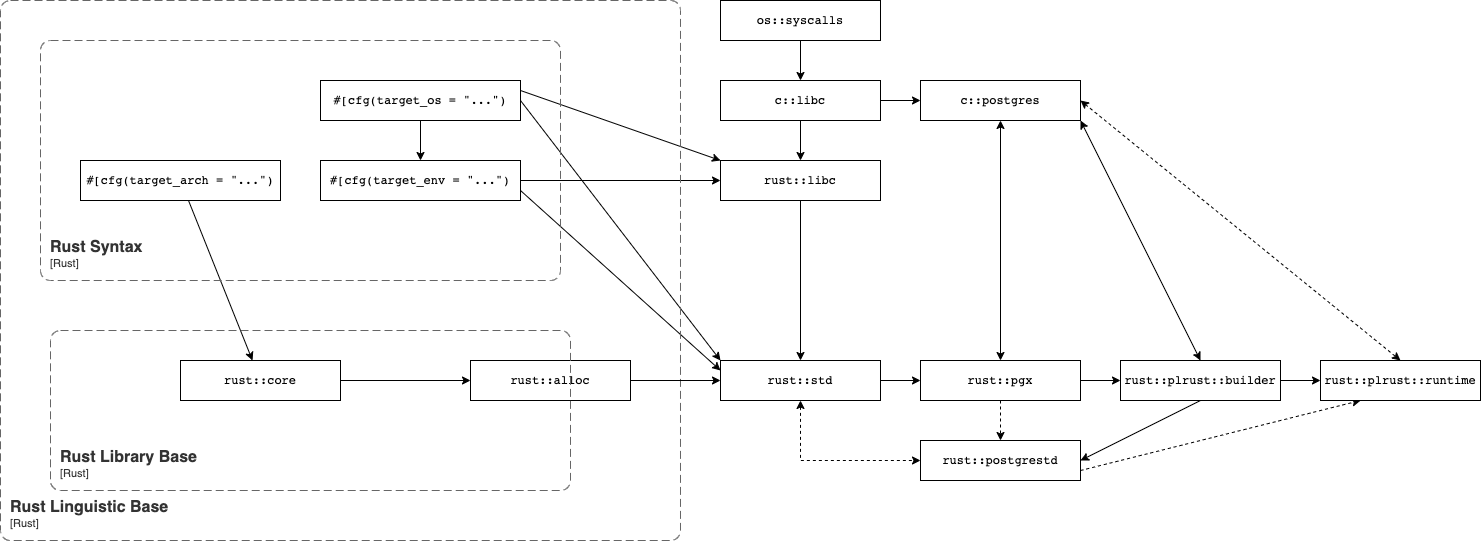

The diagram above was exported from draw.io. Its source (the exported page's mxGraphModel, read from the mxfile embedded in the PNG):
<mxGraphModel dx="1149" dy="703" grid="1" gridSize="10" guides="1" tooltips="1" connect="1" arrows="1" fold="1" page="1" pageScale="1" pageWidth="1169" pageHeight="827" math="0" shadow="0">
  <root>
    <mxCell id="0" />
    <mxCell id="1" parent="0" />
    <mxCell id="12" style="rounded=0;orthogonalLoop=1;jettySize=auto;html=1;" parent="1" source="2" target="10" edge="1">
      <mxGeometry relative="1" as="geometry" />
    </mxCell>
    <mxCell id="2" value="&lt;pre&gt;#[cfg(target_arch = &quot;...&quot;)&lt;/pre&gt;" style="rounded=0;whiteSpace=wrap;html=1;" parent="1" vertex="1">
      <mxGeometry x="80" y="440" width="200" height="40" as="geometry" />
    </mxCell>
    <mxCell id="5" value="" style="edgeStyle=orthogonalEdgeStyle;rounded=0;orthogonalLoop=1;jettySize=auto;html=1;" parent="1" source="3" target="4" edge="1">
      <mxGeometry relative="1" as="geometry" />
    </mxCell>
    <mxCell id="20" style="rounded=0;orthogonalLoop=1;jettySize=auto;html=1;exitX=1;exitY=0.25;exitDx=0;exitDy=0;entryX=0;entryY=0;entryDx=0;entryDy=0;" parent="1" source="3" target="18" edge="1">
      <mxGeometry relative="1" as="geometry" />
    </mxCell>
    <mxCell id="24" style="edgeStyle=none;rounded=0;orthogonalLoop=1;jettySize=auto;html=1;entryX=0;entryY=0;entryDx=0;entryDy=0;exitX=1;exitY=0.5;exitDx=0;exitDy=0;" parent="1" source="3" target="22" edge="1">
      <mxGeometry relative="1" as="geometry" />
    </mxCell>
    <mxCell id="3" value="&lt;pre&gt;#[cfg(target_os = &quot;...&quot;)&lt;/pre&gt;" style="rounded=0;whiteSpace=wrap;html=1;" parent="1" vertex="1">
      <mxGeometry x="320" y="360" width="200" height="40" as="geometry" />
    </mxCell>
    <mxCell id="21" style="edgeStyle=none;rounded=0;orthogonalLoop=1;jettySize=auto;html=1;" parent="1" source="4" target="18" edge="1">
      <mxGeometry relative="1" as="geometry" />
    </mxCell>
    <mxCell id="25" style="edgeStyle=none;rounded=0;orthogonalLoop=1;jettySize=auto;html=1;entryX=0;entryY=0.25;entryDx=0;entryDy=0;exitX=1;exitY=0.75;exitDx=0;exitDy=0;" parent="1" source="4" target="22" edge="1">
      <mxGeometry relative="1" as="geometry" />
    </mxCell>
    <mxCell id="4" value="&lt;pre&gt;#[cfg(target_env = &quot;...&quot;)&lt;/pre&gt;" style="rounded=0;whiteSpace=wrap;html=1;" parent="1" vertex="1">
      <mxGeometry x="320" y="440" width="200" height="40" as="geometry" />
    </mxCell>
    <object placeholders="1" c4Name="Rust Syntax" c4Type="ContainerScopeBoundary" c4Application="Rust" label="&lt;font style=&quot;font-size: 16px&quot;&gt;&lt;b&gt;&lt;div style=&quot;text-align: left&quot;&gt;%c4Name%&lt;/div&gt;&lt;/b&gt;&lt;/font&gt;&lt;div style=&quot;text-align: left&quot;&gt;[%c4Application%]&lt;/div&gt;" id="6">
      <mxCell style="rounded=1;fontSize=11;whiteSpace=wrap;html=1;dashed=1;arcSize=20;fillColor=none;strokeColor=#666666;fontColor=#333333;labelBackgroundColor=none;align=left;verticalAlign=bottom;labelBorderColor=none;spacingTop=0;spacing=10;dashPattern=8 4;metaEdit=1;rotatable=0;perimeter=rectanglePerimeter;noLabel=0;labelPadding=0;allowArrows=0;connectable=0;expand=0;recursiveResize=0;editable=1;pointerEvents=0;absoluteArcSize=1;metaData={&quot;c4Type&quot;:{&quot;editable&quot;:false}};points=[[0.25,0,0],[0.5,0,0],[0.75,0,0],[1,0.25,0],[1,0.5,0],[1,0.75,0],[0.75,1,0],[0.5,1,0],[0.25,1,0],[0,0.75,0],[0,0.5,0],[0,0.25,0]];" parent="1" vertex="1">
        <mxGeometry x="40" y="320" width="520" height="240" as="geometry" />
      </mxCell>
    </object>
    <object placeholders="1" c4Name="Rust Linguistic Base" c4Type="ContainerScopeBoundary" c4Application="Rust" label="&lt;font style=&quot;font-size: 16px&quot;&gt;&lt;b&gt;&lt;div style=&quot;text-align: left&quot;&gt;%c4Name%&lt;/div&gt;&lt;/b&gt;&lt;/font&gt;&lt;div style=&quot;text-align: left&quot;&gt;[%c4Application%]&lt;/div&gt;" id="8">
      <mxCell style="rounded=1;fontSize=11;whiteSpace=wrap;html=1;dashed=1;arcSize=20;fillColor=none;strokeColor=#666666;fontColor=#333333;labelBackgroundColor=none;align=left;verticalAlign=bottom;labelBorderColor=none;spacingTop=0;spacing=10;dashPattern=8 4;metaEdit=1;rotatable=0;perimeter=rectanglePerimeter;noLabel=0;labelPadding=0;allowArrows=0;connectable=0;expand=0;recursiveResize=0;editable=1;pointerEvents=0;absoluteArcSize=1;metaData={&quot;c4Type&quot;:{&quot;editable&quot;:false}};points=[[0.25,0,0],[0.5,0,0],[0.75,0,0],[1,0.25,0],[1,0.5,0],[1,0.75,0],[0.75,1,0],[0.5,1,0],[0.25,1,0],[0,0.75,0],[0,0.5,0],[0,0.25,0]];" parent="1" vertex="1">
        <mxGeometry y="280" width="680" height="540" as="geometry" />
      </mxCell>
    </object>
    <mxCell id="13" style="edgeStyle=orthogonalEdgeStyle;rounded=0;orthogonalLoop=1;jettySize=auto;html=1;" parent="1" source="10" target="11" edge="1">
      <mxGeometry relative="1" as="geometry" />
    </mxCell>
    <mxCell id="10" value="&lt;pre&gt;rust::core&lt;/pre&gt;" style="rounded=0;whiteSpace=wrap;html=1;" parent="1" vertex="1">
      <mxGeometry x="180" y="640" width="160" height="40" as="geometry" />
    </mxCell>
    <mxCell id="26" style="edgeStyle=none;rounded=0;orthogonalLoop=1;jettySize=auto;html=1;" parent="1" source="11" target="22" edge="1">
      <mxGeometry relative="1" as="geometry" />
    </mxCell>
    <mxCell id="11" value="&lt;pre&gt;rust::alloc&lt;/pre&gt;" style="rounded=0;whiteSpace=wrap;html=1;" parent="1" vertex="1">
      <mxGeometry x="470" y="640" width="160" height="40" as="geometry" />
    </mxCell>
    <mxCell id="16" value="" style="edgeStyle=orthogonalEdgeStyle;rounded=0;orthogonalLoop=1;jettySize=auto;html=1;" parent="1" source="14" target="15" edge="1">
      <mxGeometry relative="1" as="geometry" />
    </mxCell>
    <mxCell id="14" value="&lt;pre&gt;os::syscalls&lt;/pre&gt;" style="rounded=0;whiteSpace=wrap;html=1;" parent="1" vertex="1">
      <mxGeometry x="720" y="280" width="160" height="40" as="geometry" />
    </mxCell>
    <mxCell id="19" value="" style="edgeStyle=orthogonalEdgeStyle;rounded=0;orthogonalLoop=1;jettySize=auto;html=1;" parent="1" source="15" target="18" edge="1">
      <mxGeometry relative="1" as="geometry" />
    </mxCell>
    <mxCell id="28" value="" style="edgeStyle=none;rounded=0;orthogonalLoop=1;jettySize=auto;html=1;" parent="1" source="15" target="27" edge="1">
      <mxGeometry relative="1" as="geometry" />
    </mxCell>
    <mxCell id="15" value="&lt;pre&gt;c::libc&lt;/pre&gt;" style="rounded=0;whiteSpace=wrap;html=1;" parent="1" vertex="1">
      <mxGeometry x="720" y="360" width="160" height="40" as="geometry" />
    </mxCell>
    <mxCell id="23" value="" style="edgeStyle=none;rounded=0;orthogonalLoop=1;jettySize=auto;html=1;" parent="1" source="18" target="22" edge="1">
      <mxGeometry relative="1" as="geometry" />
    </mxCell>
    <mxCell id="18" value="&lt;pre&gt;rust::libc&lt;/pre&gt;" style="rounded=0;whiteSpace=wrap;html=1;" parent="1" vertex="1">
      <mxGeometry x="720" y="440" width="160" height="40" as="geometry" />
    </mxCell>
    <mxCell id="31" value="" style="edgeStyle=none;rounded=0;orthogonalLoop=1;jettySize=auto;html=1;" parent="1" source="22" target="29" edge="1">
      <mxGeometry relative="1" as="geometry" />
    </mxCell>
    <mxCell id="34" style="edgeStyle=orthogonalEdgeStyle;rounded=0;orthogonalLoop=1;jettySize=auto;html=1;exitX=0.5;exitY=1;exitDx=0;exitDy=0;entryX=0;entryY=0.5;entryDx=0;entryDy=0;startArrow=classic;startFill=1;dashed=1;" parent="1" source="22" target="32" edge="1">
      <mxGeometry relative="1" as="geometry" />
    </mxCell>
    <mxCell id="22" value="&lt;pre&gt;rust::std&lt;/pre&gt;" style="rounded=0;whiteSpace=wrap;html=1;" parent="1" vertex="1">
      <mxGeometry x="720" y="640" width="160" height="40" as="geometry" />
    </mxCell>
    <mxCell id="30" value="" style="edgeStyle=none;rounded=0;orthogonalLoop=1;jettySize=auto;html=1;startArrow=classic;startFill=1;" parent="1" source="27" target="29" edge="1">
      <mxGeometry relative="1" as="geometry" />
    </mxCell>
    <mxCell id="37" style="rounded=0;orthogonalLoop=1;jettySize=auto;html=1;entryX=0.5;entryY=0;entryDx=0;entryDy=0;startArrow=classic;startFill=1;exitX=1;exitY=1;exitDx=0;exitDy=0;" parent="1" source="27" target="35" edge="1">
      <mxGeometry relative="1" as="geometry" />
    </mxCell>
    <mxCell id="41" style="rounded=0;orthogonalLoop=1;jettySize=auto;html=1;entryX=0.5;entryY=0;entryDx=0;entryDy=0;startArrow=classic;startFill=1;exitX=1;exitY=0.5;exitDx=0;exitDy=0;dashed=1;" parent="1" source="27" target="39" edge="1">
      <mxGeometry relative="1" as="geometry" />
    </mxCell>
    <mxCell id="27" value="&lt;pre&gt;c::postgres&lt;/pre&gt;" style="rounded=0;whiteSpace=wrap;html=1;" parent="1" vertex="1">
      <mxGeometry x="920" y="360" width="160" height="40" as="geometry" />
    </mxCell>
    <mxCell id="33" value="" style="edgeStyle=orthogonalEdgeStyle;rounded=0;orthogonalLoop=1;jettySize=auto;html=1;dashed=1;exitX=0.5;exitY=1;exitDx=0;exitDy=0;entryX=0.5;entryY=0;entryDx=0;entryDy=0;" parent="1" source="29" target="32" edge="1">
      <mxGeometry relative="1" as="geometry" />
    </mxCell>
    <mxCell id="36" value="" style="edgeStyle=none;rounded=0;orthogonalLoop=1;jettySize=auto;html=1;startArrow=none;startFill=0;" parent="1" source="29" target="35" edge="1">
      <mxGeometry relative="1" as="geometry" />
    </mxCell>
    <mxCell id="29" value="&lt;pre&gt;rust::pgx&lt;/pre&gt;" style="rounded=0;whiteSpace=wrap;html=1;" parent="1" vertex="1">
      <mxGeometry x="920" y="640" width="160" height="40" as="geometry" />
    </mxCell>
    <mxCell id="42" style="rounded=0;orthogonalLoop=1;jettySize=auto;html=1;entryX=0.25;entryY=1;entryDx=0;entryDy=0;dashed=1;startArrow=none;startFill=0;exitX=1;exitY=0.75;exitDx=0;exitDy=0;" parent="1" source="32" target="39" edge="1">
      <mxGeometry relative="1" as="geometry" />
    </mxCell>
    <mxCell id="32" value="&lt;pre&gt;rust::postgrestd&lt;/pre&gt;" style="rounded=0;whiteSpace=wrap;html=1;" parent="1" vertex="1">
      <mxGeometry x="920" y="720" width="160" height="40" as="geometry" />
    </mxCell>
    <mxCell id="38" style="edgeStyle=none;rounded=0;orthogonalLoop=1;jettySize=auto;html=1;entryX=1;entryY=0.5;entryDx=0;entryDy=0;startArrow=none;startFill=0;exitX=0.5;exitY=1;exitDx=0;exitDy=0;" parent="1" source="35" target="32" edge="1">
      <mxGeometry relative="1" as="geometry" />
    </mxCell>
    <mxCell id="40" value="" style="edgeStyle=none;rounded=0;orthogonalLoop=1;jettySize=auto;html=1;startArrow=none;startFill=0;" parent="1" source="35" target="39" edge="1">
      <mxGeometry relative="1" as="geometry" />
    </mxCell>
    <mxCell id="35" value="&lt;pre&gt;rust::plrust::builder&lt;/pre&gt;" style="rounded=0;whiteSpace=wrap;html=1;" parent="1" vertex="1">
      <mxGeometry x="1120" y="640" width="160" height="40" as="geometry" />
    </mxCell>
    <mxCell id="39" value="&lt;pre&gt;rust::plrust::runtime&lt;/pre&gt;" style="rounded=0;whiteSpace=wrap;html=1;" parent="1" vertex="1">
      <mxGeometry x="1320" y="640" width="160" height="40" as="geometry" />
    </mxCell>
    <object placeholders="1" c4Name="Rust Library Base" c4Type="ContainerScopeBoundary" c4Application="Rust" label="&lt;font style=&quot;font-size: 16px&quot;&gt;&lt;b&gt;&lt;div style=&quot;text-align: left&quot;&gt;%c4Name%&lt;/div&gt;&lt;/b&gt;&lt;/font&gt;&lt;div style=&quot;text-align: left&quot;&gt;[%c4Application%]&lt;/div&gt;" id="43">
      <mxCell style="rounded=1;fontSize=11;whiteSpace=wrap;html=1;dashed=1;arcSize=20;fillColor=none;strokeColor=#666666;fontColor=#333333;labelBackgroundColor=none;align=left;verticalAlign=bottom;labelBorderColor=none;spacingTop=0;spacing=10;dashPattern=8 4;metaEdit=1;rotatable=0;perimeter=rectanglePerimeter;noLabel=0;labelPadding=0;allowArrows=0;connectable=0;expand=0;recursiveResize=0;editable=1;pointerEvents=0;absoluteArcSize=1;metaData={&quot;c4Type&quot;:{&quot;editable&quot;:false}};points=[[0.25,0,0],[0.5,0,0],[0.75,0,0],[1,0.25,0],[1,0.5,0],[1,0.75,0],[0.75,1,0],[0.5,1,0],[0.25,1,0],[0,0.75,0],[0,0.5,0],[0,0.25,0]];" parent="1" vertex="1">
        <mxGeometry x="50" y="610" width="520" height="160" as="geometry" />
      </mxCell>
    </object>
  </root>
</mxGraphModel>